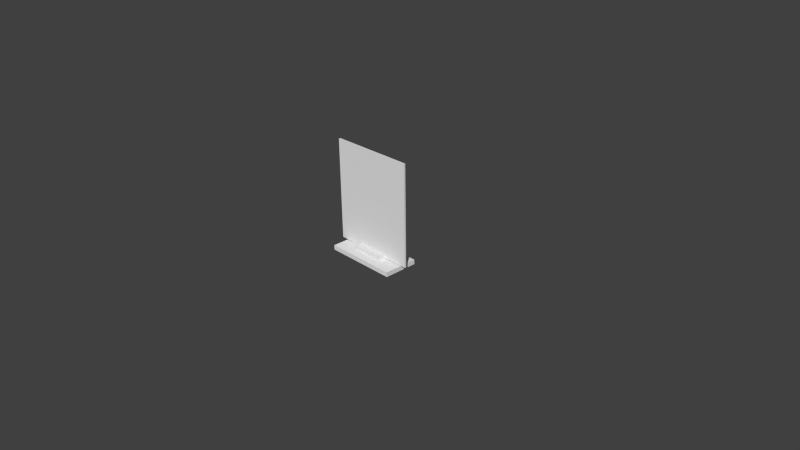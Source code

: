 # Source: Potion.blend  (saved by Blender 2.76.0; exported with 4.5.12 LTS)
import bpy
from mathutils import Matrix  # noqa: F401  (used for matrix-valued properties, if any)

bpy.ops.wm.read_factory_settings(use_empty=True)
scene = bpy.context.scene
scene.name = 'Scene'

# ---- collections
col_collection_1 = bpy.data.collections.new('Collection 1'); scene.collection.children.link(col_collection_1)

# ---- materials (node trees are filled in below, after node groups)
mat_material = bpy.data.materials.new('Material')
mat_material.alpha_threshold = 0.0
mat_material.use_transparent_shadow = False
mat_material.roughness = 0.5
mat_material.line_color = (0.0, 0.0, 0.0, 1.0)

# ---- material node trees

# ---- world
world_world = bpy.data.worlds.new('World'); scene.world = world_world
world_world.color = (0.05088, 0.05088, 0.05088)
world_world.use_sun_shadow = False
world_world.sun_shadow_jitter_overblur = 0.0
world_world.cycles.sampling_method = 'MANUAL'
world_world.cycles.sample_map_resolution = 256

# ---- cameras
cam_camera = bpy.data.cameras.new('Camera')
cam_camera.clip_end = 100.0
cam_camera.lens = 35.0
cam_camera.sensor_width = 32.0
cam_camera.sensor_height = 18.0
cam_camera.ortho_scale = 7.314
cam_camera.dof.focus_distance = 0.0
cam_camera.dof.aperture_fstop = 128.0

# ---- meshes
me_cube_001 = bpy.data.meshes.new('Cube.001')
me_cube_001.from_pydata([(2.562, 0.1059, 0.1777), (2.562, 0.1059, 29.65), (2.562, -0.1059, 0.1777), (2.562, -0.1059, 29.65), (-2.562, 0.1059, 0.1777), (-2.562, 0.1059, 29.65), (-2.562, -0.1059, 0.1777), (-2.562, -0.1059, 29.65), (2.562, -1.806e-27, 29.65), (8.655e-26, -0.1059, 29.65), (-2.562, -2.5e-27, 29.65), (-3.788e-26, 0.1059, 29.65), (-2.17e-21, -1.795e-22, 29.65), (2.562, -0.05297, 29.65), (-1.281, -0.1059, 29.65), (-2.562, 0.05297, 29.65), (1.281, 0.1059, 29.65), (2.562, 0.05297, 29.65), (1.281, -0.1059, 29.65), (-2.562, -0.05297, 29.65), (-1.281, 0.1059, 29.65), (1.281, -1.336e-22, 29.65), (-1.281, 1.677e-22, 29.65), (-7.088e-21, 0.05298, 29.65), (-2.75e-21, -0.05298, 29.65), (-1.281, -0.05298, 29.65), (-1.281, 0.05298, 29.65), (1.281, 0.05298, 29.65), (1.281, -0.05298, 29.65), (2.562, -0.07946, 29.65), (-1.921, -0.1059, 29.65), (-2.562, 0.07946, 29.65), (1.921, 0.1059, 29.65), (2.562, 0.02649, 29.65), (0.6404, -0.1059, 29.65), (-2.562, -0.02649, 29.65), (-0.6404, 0.1059, 29.65), (1.922, -8.975e-23, 29.65), (-0.6405, 0.0, 29.65), (-6.205e-21, 0.07947, 29.65), (4.57e-21, -0.02649, 29.65), (2.562, -0.02649, 29.65), (-0.6404, -0.1059, 29.65), (-2.562, 0.02649, 29.65), (0.6404, 0.1059, 29.65), (2.562, 0.07946, 29.65), (1.921, -0.1059, 29.65), (-2.562, -0.07946, 29.65), (-1.921, 0.1059, 29.65), (0.6405, 0.0, 29.65), (-1.922, -2.044e-22, 29.65), (-7.921e-22, 0.02649, 29.65), (1.302e-20, -0.07947, 29.65), (-0.6405, -0.05298, 29.65), (-1.922, -0.05298, 29.65), (-1.281, -0.02649, 29.65), (-1.281, -0.07947, 29.65), (-0.6405, 0.05298, 29.65), (-1.922, 0.05298, 29.65), (-1.281, 0.07947, 29.65), (-1.281, 0.02649, 29.65), (1.922, 0.05298, 29.65), (0.6405, 0.05298, 29.65), (1.281, 0.07947, 29.65), (1.281, 0.02649, 29.65), (1.922, -0.05298, 29.65), (0.6405, -0.05298, 29.65), (1.281, -0.02649, 29.65), (1.281, -0.07947, 29.65), (0.6405, -0.07947, 29.65), (0.6405, -0.02649, 29.65), (1.922, -0.02649, 29.65), (0.6405, 0.02649, 29.65), (0.6405, 0.07947, 29.65), (1.922, 0.07947, 29.65), (-1.922, 0.02649, 29.65), (-1.922, 0.07947, 29.65), (-0.6405, 0.07947, 29.65), (-1.922, -0.07947, 29.65), (-1.922, -0.02649, 29.65), (-0.6405, -0.02649, 29.65), (-0.6405, -0.07947, 29.65), (-0.6405, 0.02649, 29.65), (1.922, 0.02649, 29.65), (1.922, -0.07947, 29.65), (-1.0, -1.0, -1.0), (-1.0, -1.0, 1.0), (-1.0, 1.0, -1.0), (-1.0, 1.0, 1.0), (1.0, -1.0, -1.0), (1.0, -1.0, 1.0), (1.0, 1.0, -1.0), (1.0, 1.0, 1.0), (2.192, -2.177, -0.06121), (2.192, 2.177, -0.06121), (-2.192, 2.177, -0.06121), (-2.192, -2.177, -0.06121), (2.192, -2.177, -1.412), (2.192, 2.177, -1.412), (-2.192, 2.177, -1.412), (-2.192, -2.177, -1.412)], [], [(1, 45, 17, 33, 8, 41, 13, 29, 3, 2, 0), (3, 46, 18, 34, 9, 42, 14, 30, 7, 6, 2), (7, 47, 19, 35, 10, 43, 15, 31, 5, 4, 6), (5, 48, 20, 36, 11, 44, 16, 32, 1, 0, 4), (0, 2, 6, 4), (84, 46, 3, 29), (83, 37, 8, 33), (82, 38, 12, 51), (81, 42, 9, 52), (80, 53, 24, 40), (79, 54, 25, 55), (78, 30, 14, 56), (77, 57, 23, 39), (76, 58, 26, 59), (75, 50, 22, 60), (74, 61, 17, 45), (73, 62, 27, 63), (72, 49, 21, 64), (71, 65, 13, 41), (70, 66, 28, 67), (69, 34, 18, 68), (66, 69, 68, 28), (24, 52, 69, 66), (52, 9, 34, 69), (49, 70, 67, 21), (12, 40, 70, 49), (40, 24, 66, 70), (37, 71, 41, 8), (21, 67, 71, 37), (67, 28, 65, 71), (62, 72, 64, 27), (23, 51, 72, 62), (51, 12, 49, 72), (44, 73, 63, 16), (11, 39, 73, 44), (39, 23, 62, 73), (32, 74, 45, 1), (16, 63, 74, 32), (63, 27, 61, 74), (58, 75, 60, 26), (15, 43, 75, 58), (43, 10, 50, 75), (48, 76, 59, 20), (5, 31, 76, 48), (31, 15, 58, 76), (36, 77, 39, 11), (20, 59, 77, 36), (59, 26, 57, 77), (54, 78, 56, 25), (19, 47, 78, 54), (47, 7, 30, 78), (50, 79, 55, 22), (10, 35, 79, 50), (35, 19, 54, 79), (38, 80, 40, 12), (22, 55, 80, 38), (55, 25, 53, 80), (53, 81, 52, 24), (25, 56, 81, 53), (56, 14, 42, 81), (57, 82, 51, 23), (26, 60, 82, 57), (60, 22, 38, 82), (61, 83, 33, 17), (27, 64, 83, 61), (64, 21, 37, 83), (65, 84, 29, 13), (28, 68, 84, 65), (68, 18, 46, 84), (86, 88, 87, 85), (88, 92, 91, 87), (92, 90, 89, 91), (90, 86, 85, 89), (85, 87, 91, 89), (90, 92, 88, 86), (93, 94, 95, 96), (97, 100, 99, 98), (93, 97, 98, 94), (94, 98, 99, 95), (95, 99, 100, 96), (97, 93, 96, 100)])
_uv = me_cube_001.uv_layers.new(name='UVMap')
_uv.uv.foreach_set('vector', [0.8603, 0.996, 0.8589, 0.996, 0.8575, 0.996, 0.8561, 0.996, 0.8547, 0.996, 0.8533, 0.996, 0.8519, 0.996, 0.8504, 0.996, 0.849, 0.996, 0.849, 0.004039, 0.8603, 0.004039, 0.006412, 0.004039, 0.04062, 0.004039, 0.07483, 0.004039, 0.109, 0.004039, 0.1433, 0.004039, 0.1775, 0.004039, 0.2117, 0.004039, 0.2459, 0.004039, 0.2801, 0.004039, 0.2801, 0.996, 0.00641, 0.996, 0.8249, 0.004039, 0.8263, 0.004039, 0.8277, 0.004039, 0.8291, 0.004039, 0.8305, 0.004039, 0.832, 0.004039, 0.8334, 0.004039, 0.8348, 0.004039, 0.8362, 0.004039, 0.8362, 0.996, 0.8249, 0.996, 0.2929, 0.004039, 0.3271, 0.004039, 0.3613, 0.004039, 0.3956, 0.004039, 0.4298, 0.004039, 0.464, 0.004039, 0.4982, 0.004039, 0.5324, 0.004039, 0.5666, 0.004039, 0.5666, 0.996, 0.2929, 0.996, 0.9581, 0.004039, 0.9694, 0.004039, 0.9695, 0.1765, 0.9581, 0.1765, 0.9837, 0.02559, 0.9823, 0.02559, 0.9823, 0.004039, 0.9837, 0.004039, 0.9893, 0.02559, 0.9879, 0.02559, 0.9879, 0.004039, 0.9893, 0.004039, 0.9893, 0.1118, 0.9879, 0.1118, 0.9879, 0.09026, 0.9893, 0.09026, 0.9837, 0.1118, 0.9823, 0.1118, 0.9823, 0.09026, 0.9837, 0.09026, 0.9865, 0.1118, 0.9851, 0.1118, 0.9851, 0.09026, 0.9865, 0.09026, 0.9865, 0.1549, 0.9851, 0.1549, 0.9851, 0.1334, 0.9865, 0.1334, 0.9837, 0.1549, 0.9823, 0.1549, 0.9823, 0.1334, 0.9837, 0.1334, 0.9922, 0.1118, 0.9908, 0.1118, 0.9908, 0.09026, 0.9922, 0.09026, 0.9922, 0.1549, 0.9908, 0.1549, 0.9908, 0.1334, 0.9922, 0.1334, 0.9893, 0.1549, 0.9879, 0.1549, 0.9879, 0.1334, 0.9893, 0.1334, 0.9922, 0.02559, 0.9908, 0.02559, 0.9908, 0.004039, 0.9922, 0.004039, 0.9922, 0.0687, 0.9908, 0.0687, 0.9908, 0.04714, 0.9922, 0.04714, 0.9893, 0.0687, 0.9879, 0.0687, 0.9879, 0.04714, 0.9893, 0.04714, 0.9865, 0.02559, 0.9851, 0.02559, 0.9851, 0.004039, 0.9865, 0.004039, 0.9865, 0.0687, 0.9851, 0.0687, 0.9851, 0.04714, 0.9865, 0.04714, 0.9837, 0.0687, 0.9823, 0.0687, 0.9823, 0.04715, 0.9837, 0.04714, 0.9851, 0.0687, 0.9837, 0.0687, 0.9837, 0.04714, 0.9851, 0.04714, 0.9851, 0.09026, 0.9837, 0.09026, 0.9837, 0.0687, 0.9851, 0.0687, 0.9837, 0.09026, 0.9823, 0.09026, 0.9823, 0.0687, 0.9837, 0.0687, 0.9879, 0.0687, 0.9865, 0.0687, 0.9865, 0.04714, 0.9879, 0.04714, 0.9879, 0.09026, 0.9865, 0.09026, 0.9865, 0.0687, 0.9879, 0.0687, 0.9865, 0.09026, 0.9851, 0.09026, 0.9851, 0.0687, 0.9865, 0.0687, 0.9879, 0.02559, 0.9865, 0.02559, 0.9865, 0.004039, 0.9879, 0.004039, 0.9879, 0.04714, 0.9865, 0.04714, 0.9865, 0.02559, 0.9879, 0.02559, 0.9865, 0.04714, 0.9851, 0.04714, 0.9851, 0.02559, 0.9865, 0.02559, 0.9908, 0.0687, 0.9893, 0.0687, 0.9893, 0.04714, 0.9908, 0.04714, 0.9908, 0.09026, 0.9893, 0.09026, 0.9893, 0.0687, 0.9908, 0.0687, 0.9893, 0.09026, 0.9879, 0.09026, 0.9879, 0.0687, 0.9893, 0.0687, 0.9936, 0.0687, 0.9922, 0.0687, 0.9922, 0.04714, 0.9936, 0.04715, 0.9936, 0.09026, 0.9922, 0.09026, 0.9922, 0.0687, 0.9936, 0.0687, 0.9922, 0.09026, 0.9908, 0.09026, 0.9908, 0.0687, 0.9922, 0.0687, 0.9936, 0.02559, 0.9922, 0.02559, 0.9922, 0.004039, 0.9936, 0.004039, 0.9936, 0.04715, 0.9922, 0.04714, 0.9922, 0.02559, 0.9936, 0.02559, 0.9922, 0.04714, 0.9908, 0.04714, 0.9908, 0.02559, 0.9922, 0.02559, 0.9908, 0.1549, 0.9893, 0.1549, 0.9893, 0.1334, 0.9908, 0.1334, 0.9908, 0.1765, 0.9893, 0.1765, 0.9893, 0.1549, 0.9908, 0.1549, 0.9893, 0.1765, 0.9879, 0.1765, 0.9879, 0.1549, 0.9893, 0.1549, 0.9936, 0.1549, 0.9922, 0.1549, 0.9922, 0.1334, 0.9936, 0.1334, 0.9936, 0.1765, 0.9922, 0.1765, 0.9922, 0.1549, 0.9936, 0.1549, 0.9922, 0.1765, 0.9908, 0.1765, 0.9908, 0.1549, 0.9922, 0.1549, 0.9936, 0.1118, 0.9922, 0.1118, 0.9922, 0.09026, 0.9936, 0.09026, 0.9936, 0.1334, 0.9922, 0.1334, 0.9922, 0.1118, 0.9936, 0.1118, 0.9922, 0.1334, 0.9908, 0.1334, 0.9908, 0.1118, 0.9922, 0.1118, 0.9851, 0.1549, 0.9837, 0.1549, 0.9837, 0.1334, 0.9851, 0.1334, 0.9851, 0.1765, 0.9837, 0.1765, 0.9837, 0.1549, 0.9851, 0.1549, 0.9837, 0.1765, 0.9823, 0.1765, 0.9823, 0.1549, 0.9837, 0.1549, 0.9879, 0.1549, 0.9865, 0.1549, 0.9865, 0.1334, 0.9879, 0.1334, 0.9879, 0.1765, 0.9865, 0.1765, 0.9865, 0.1549, 0.9879, 0.1549, 0.9865, 0.1765, 0.9851, 0.1765, 0.9851, 0.1549, 0.9865, 0.1549, 0.9879, 0.1118, 0.9865, 0.1118, 0.9865, 0.09026, 0.9879, 0.09026, 0.9879, 0.1334, 0.9865, 0.1334, 0.9865, 0.1118, 0.9879, 0.1118, 0.9865, 0.1334, 0.9851, 0.1334, 0.9851, 0.1118, 0.9865, 0.1118, 0.9851, 0.1118, 0.9837, 0.1118, 0.9837, 0.09026, 0.9851, 0.09026, 0.9851, 0.1334, 0.9837, 0.1334, 0.9837, 0.1118, 0.9851, 0.1118, 0.9837, 0.1334, 0.9823, 0.1334, 0.9823, 0.1118, 0.9837, 0.1118, 0.9908, 0.1118, 0.9893, 0.1118, 0.9893, 0.09026, 0.9908, 0.09026, 0.9908, 0.1334, 0.9893, 0.1334, 0.9893, 0.1118, 0.9908, 0.1118, 0.9893, 0.1334, 0.9879, 0.1334, 0.9879, 0.1118, 0.9893, 0.1118, 0.9908, 0.02559, 0.9893, 0.02559, 0.9893, 0.004039, 0.9908, 0.004039, 0.9908, 0.04714, 0.9893, 0.04714, 0.9893, 0.02559, 0.9908, 0.02559, 0.9893, 0.04714, 0.9879, 0.04714, 0.9879, 0.02559, 0.9893, 0.02559, 0.9851, 0.02559, 0.9837, 0.02559, 0.9837, 0.004039, 0.9851, 0.004039, 0.9851, 0.04714, 0.9837, 0.04714, 0.9837, 0.02559, 0.9851, 0.02559, 0.9837, 0.04714, 0.9823, 0.04715, 0.9823, 0.02559, 0.9837, 0.02559, 0.5794, 0.6136, 0.5794, 0.5463, 0.6863, 0.5463, 0.6863, 0.6136, 0.8732, 0.5314, 0.8732, 0.4641, 0.98, 0.4641, 0.98, 0.5314, 0.6863, 0.5382, 0.5794, 0.5382, 0.5794, 0.4709, 0.6863, 0.4709, 0.8732, 0.456, 0.8732, 0.3887, 0.98, 0.3887, 0.98, 0.456, 0.98, 0.3133, 0.98, 0.3806, 0.8732, 0.3806, 0.8732, 0.3133, 0.6991, 0.5382, 0.6991, 0.4709, 0.8059, 0.4709, 0.8059, 0.5382, 0.5794, 0.004039, 0.8121, 0.004039, 0.8121, 0.1516, 0.5794, 0.1516, 0.8121, 0.1597, 0.8121, 0.3072, 0.5794, 0.3072, 0.5794, 0.1597, 0.8732, 0.004039, 0.9453, 0.004039, 0.9453, 0.1506, 0.8732, 0.1506, 0.6644, 0.3153, 0.7365, 0.3153, 0.7365, 0.4628, 0.6644, 0.4628, 0.8732, 0.1587, 0.9453, 0.1587, 0.9453, 0.3053, 0.8732, 0.3053, 0.6516, 0.4628, 0.5794, 0.4628, 0.5794, 0.3153, 0.6516, 0.3153])
me_cube_001.materials.append(mat_material)
me_cube_001.use_remesh_preserve_volume = False
me_cube_001.use_remesh_preserve_attributes = False
me_cube_001.use_mirror_vertex_groups = False
me_cube_001.update()

# ---- objects
ob_cube_001 = bpy.data.objects.new('Cube.001', me_cube_001)
ob_camera = bpy.data.objects.new('Camera', cam_camera)

# ---- transforms, parenting, visibility, modifiers, constraints
ob_cube_001.location = (0.0, 0.0, 0.02853)
ob_cube_001.scale = (0.2312, 0.1084, 0.04712)
ob_cube_001.lineart.crease_threshold = 0.0
ob_camera.location = (7.481, -6.508, 5.344)
ob_camera.rotation_euler = (1.109, 0.01082, 0.8149)
ob_camera.lock_rotations_4d = False
ob_camera.empty_display_type = 'ARROWS'
ob_camera.color = (0.0, 0.0, 0.0, 0.0)
ob_camera.display_type = 'WIRE'
ob_camera.lineart.crease_threshold = 0.0

# ---- collection membership
col_collection_1.objects.link(ob_cube_001)
col_collection_1.objects.link(ob_camera)

# ---- scene / render settings (as saved in the file)
scene.camera = ob_camera
scene.frame_start = 1; scene.frame_end = 250; scene.frame_set(265)
scene.render.engine = 'BLENDER_EEVEE_NEXT'
scene.render.resolution_percentage = 50
scene.render.dither_intensity = 0.0
scene.cycles.use_denoising = False
scene.cycles.samples = 10
scene.cycles.sampling_pattern = 'TABULATED_SOBOL'
scene.cycles.light_sampling_threshold = 0.0
scene.cycles.use_adaptive_sampling = False
scene.cycles.use_light_tree = False
scene.cycles.blur_glossy = 0.0
scene.cycles.pixel_filter_type = 'GAUSSIAN'
scene.cycles.sample_clamp_indirect = 0.0
scene.view_settings.view_transform = 'Standard'
bpy.context.view_layer.update()

# ---- added for rendering (the .blend has no usable light): sun
light_auto_sun = bpy.data.lights.new('AutoSun', 'SUN')
light_auto_sun.energy = 3.0
light_auto_sun.angle = 0.0523599
ob_auto_sun = bpy.data.objects.new('AutoSun', light_auto_sun)
scene.collection.objects.link(ob_auto_sun)
ob_auto_sun.rotation_euler = (0.872665, 0.174533, 0.523599)
bpy.context.view_layer.update()
